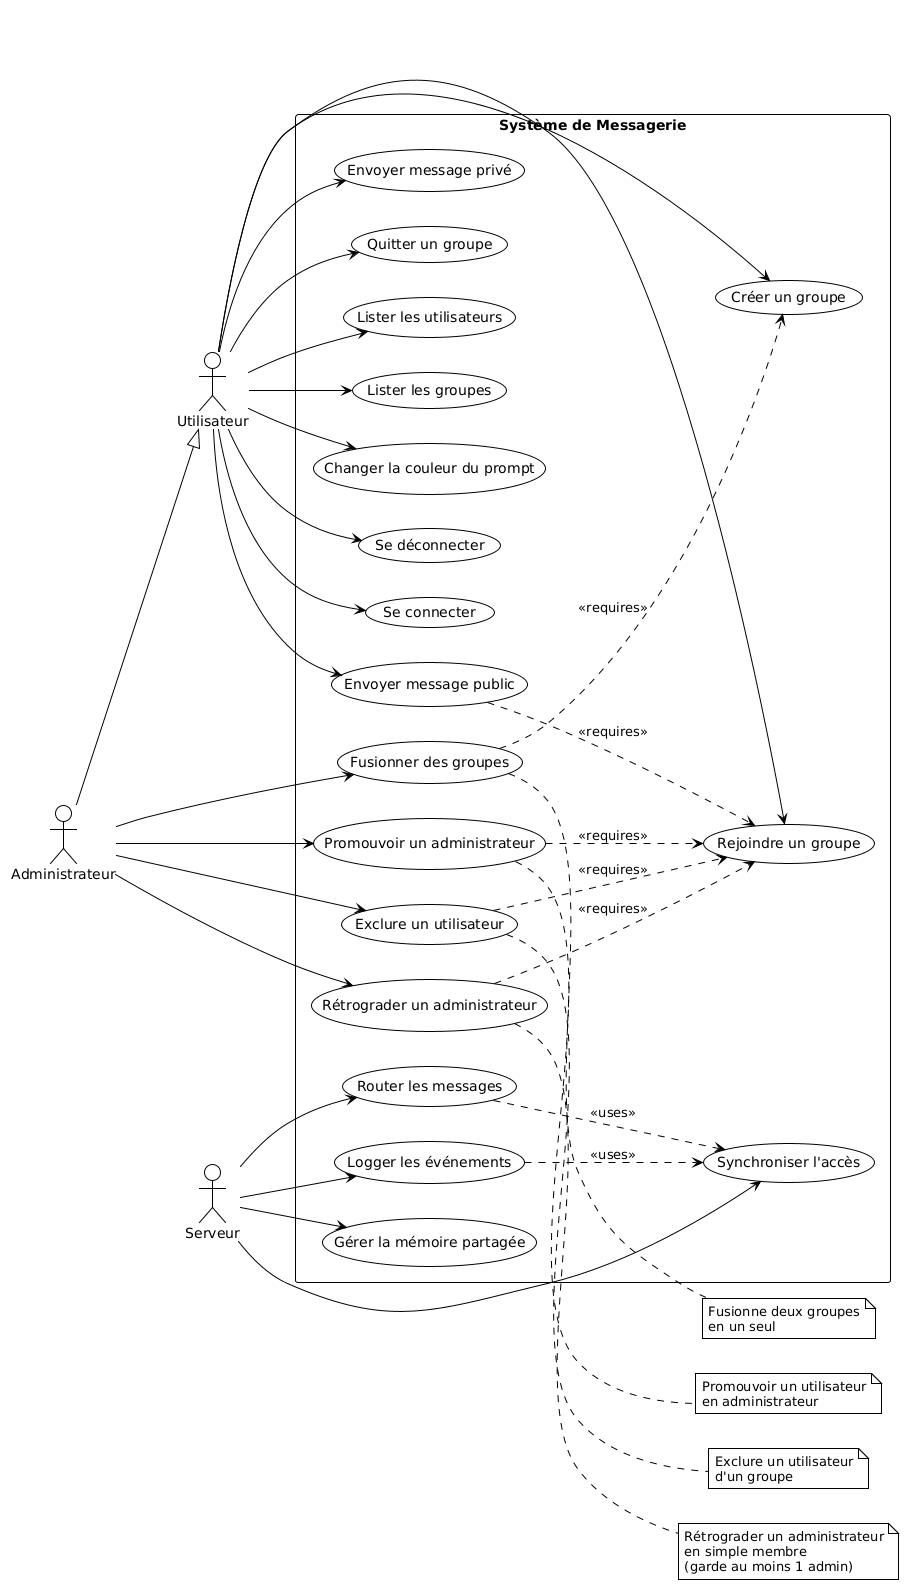

The diagram above was rendered by PlantUML. Its source (embedded in the PNG):
@startuml
!theme plain
left to right direction
skinparam packageStyle rectangle

actor "Utilisateur" as User
actor "Administrateur" as Admin
actor "Serveur" as Server

' L'Admin hérite de tous les droits Utilisateur
Admin --|> User

rectangle "Système de Messagerie" {
    usecase "Se connecter" as UC1
    usecase "Envoyer message public" as UC2
    usecase "Envoyer message privé" as UC3
    usecase "Rejoindre un groupe" as UC4
    usecase "Quitter un groupe" as UC5
    usecase "Créer un groupe" as UC6
    usecase "Lister les utilisateurs" as UC8
    usecase "Lister les groupes" as UC9
    usecase "Changer la couleur du prompt" as UC10
    usecase "Se déconnecter" as UC11
    
    ' Cas d'usage spécifiques à l'admin
    usecase "Fusionner des groupes" as UC7
    usecase "Exclure un utilisateur" as UC12
    usecase "Promouvoir un administrateur" as UC13
    usecase "Rétrograder un administrateur" as UC14A

    ' Cas d'usage du serveur
    usecase "Gérer la mémoire partagée" as UC14
    usecase "Synchroniser l'accès" as UC15
    usecase "Router les messages" as UC16
    usecase "Logger les événements" as UC17
}

' Relations Utilisateur
User --> UC1
User --> UC2
User --> UC3
User --> UC4
User --> UC5
User --> UC6
User --> UC8
User --> UC9
User --> UC10
User --> UC11

' Relations Admin (seulement les spécifiques)
Admin --> UC7
Admin --> UC12
Admin --> UC13
Admin --> UC14A

' Relations Serveur
Server --> UC14
Server --> UC15
Server --> UC16
Server --> UC17

' Dépendances entre cas d'usage
UC2 ..> UC4 : <<requires>>
UC7 ..> UC6 : <<requires>>
UC12 ..> UC4 : <<requires>>
UC13 ..> UC4 : <<requires>>
UC14A ..> UC4 : <<requires>>
UC16 ..> UC15 : <<uses>>
UC17 ..> UC15 : <<uses>>

note right of UC7
  Fusionne deux groupes
  en un seul
end note

note right of UC12
  Exclure un utilisateur
  d'un groupe
end note

note right of UC13
  Promouvoir un utilisateur
  en administrateur
end note

note right of UC14A
  Rétrograder un administrateur
  en simple membre
  (garde au moins 1 admin)
end note
@enduml